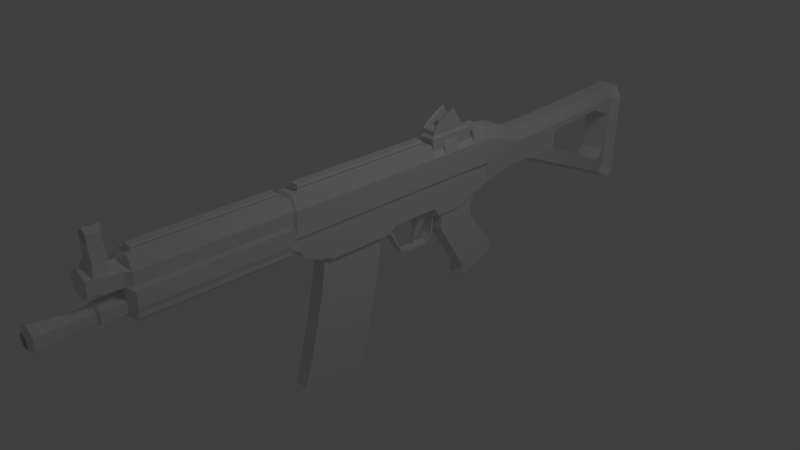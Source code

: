 # Source: SG553.blend  (saved by Blender 2.63.0; exported with 4.5.12 LTS)
import bpy
from mathutils import Matrix  # noqa: F401  (used for matrix-valued properties, if any)

bpy.ops.wm.read_factory_settings(use_empty=True)
scene = bpy.context.scene
scene.name = 'Scene'

# ---- collections
col_collection_1 = bpy.data.collections.new('Collection 1'); scene.collection.children.link(col_collection_1)

# ---- world
world_world = bpy.data.worlds.new('World'); scene.world = world_world
world_world.color = (0.05088, 0.05088, 0.05088)
world_world.use_sun_shadow = False
world_world.sun_shadow_jitter_overblur = 0.0
world_world.cycles.sampling_method = 'MANUAL'
world_world.cycles.sample_map_resolution = 256

# ---- cameras
cam_camera = bpy.data.cameras.new('Camera')
cam_camera.clip_end = 100.0
cam_camera.lens = 35.0
cam_camera.sensor_width = 32.0
cam_camera.sensor_height = 18.0
cam_camera.ortho_scale = 7.314
cam_camera.dof.focus_distance = 0.0
cam_camera.dof.aperture_fstop = 128.0

# ---- lights
light_lamp = bpy.data.lights.new('Lamp', 'POINT')
light_lamp.transmission_factor = 0.0
light_lamp.cutoff_distance = 30.0
light_lamp.energy = 100.0
light_lamp.shadow_buffer_clip_start = 1.001
light_lamp.shadow_soft_size = 1.0
light_lamp.shadow_maximum_resolution = 0.006
light_lamp.use_absolute_resolution = True
light_lamp.cycles.use_multiple_importance_sampling = False

# ---- meshes
me_cube_003 = bpy.data.meshes.new('Cube.003')
me_cube_003.from_pydata([(-0.7846, -0.9477, -0.9733), (-0.7846, 0.6186, -1.068), (0.7846, 0.6186, -1.068), (0.7846, -0.9477, -0.9733), (-1.0, -1.0, 1.0), (-1.0, 1.0, 1.0), (1.0, 1.0, 1.0), (1.0, -1.0, 1.0), (-0.5686, -1.028, -2.265), (-0.5686, 0.07799, -2.529), (0.5686, 0.07799, -2.529), (0.5686, -1.028, -2.265), (-0.3433, -1.61, -4.558), (-0.3433, -0.9804, -4.831), (0.3433, -0.9804, -4.831), (0.3433, -1.61, -4.558)], [], [(4, 5, 1, 0), (5, 6, 2, 1), (6, 7, 3, 2), (7, 4, 0, 3), (8, 11, 3, 0), (7, 6, 5, 4), (12, 15, 11, 8), (10, 9, 1, 2), (9, 8, 0, 1), (11, 10, 2, 3), (12, 13, 14, 15), (13, 12, 8, 9), (14, 13, 9, 10), (15, 14, 10, 11)])
me_cube_003.use_remesh_preserve_volume = False
me_cube_003.use_remesh_preserve_attributes = False
me_cube_003.use_mirror_vertex_groups = False
me_cube_003.update()
me_cube_002 = bpy.data.meshes.new('Cube.002')
me_cube_002.from_pydata([(-0.8687, -2.673, -1.0), (-0.8687, 2.487, -1.0), (0.8687, 2.487, -1.0), (0.8687, -2.673, -1.0), (-0.8687, -2.673, 0.5137), (-0.8687, 2.487, 0.5137), (0.8687, 2.487, 0.5137), (0.8687, -2.673, 0.5137), (-0.7176, -2.353, 0.7579), (-0.7176, 2.167, 0.7579), (0.7176, 2.167, 0.7579), (0.7176, -2.353, 0.7579), (-0.7176, -2.328, 1.193), (-0.7176, 1.304, 1.193), (0.7176, 1.304, 1.193), (0.7176, -2.328, 1.193), (-0.7176, -1.868, 1.813), (-0.7176, 0.2697, 2.962), (0.7176, 0.2697, 2.962), (0.7176, -1.868, 1.813), (-0.4779, -1.994, 1.312), (-0.4779, 0.9128, 1.312), (0.4779, 0.9128, 1.312), (0.4779, -1.994, 1.312), (-0.4779, -1.626, 1.809), (-0.4779, 0.08486, 2.728), (0.4779, 0.08486, 2.728), (0.4779, -1.626, 1.809), (-0.1306, -1.224, 1.312), (-0.1306, 0.1424, 1.312), (0.1306, 0.1424, 1.312), (0.1306, -1.224, 1.312), (-0.1306, -1.224, 1.91), (-0.1306, 0.1424, 1.91), (0.1306, 0.1424, 1.91), (0.1306, -1.224, 1.91)], [], [(4, 5, 1, 0), (5, 6, 2, 1), (6, 7, 3, 2), (7, 4, 0, 3), (0, 1, 2, 3), (11, 8, 4, 7), (15, 12, 8, 11), (8, 9, 5, 4), (10, 11, 7, 6), (9, 10, 6, 5), (12, 13, 9, 8), (13, 14, 10, 9), (14, 15, 11, 10), (16, 17, 13, 12), (18, 19, 15, 14), (15, 19, 27, 23), (18, 14, 22, 26), (24, 25, 17, 16), (16, 12, 20, 24), (25, 21, 13, 17), (26, 27, 19, 18), (24, 20, 21, 25), (26, 22, 23, 27), (29, 30, 22, 21), (13, 21, 22, 14), (15, 23, 20, 12), (33, 34, 30, 29), (20, 23, 31, 28), (28, 29, 21, 20), (23, 22, 30, 31), (32, 35, 34, 33), (32, 33, 29, 28), (31, 30, 34, 35), (28, 31, 35, 32)])
me_cube_002.use_remesh_preserve_volume = False
me_cube_002.use_remesh_preserve_attributes = False
me_cube_002.use_mirror_vertex_groups = False
me_cube_002.update()
me_cube_001 = bpy.data.meshes.new('Cube.001')
me_cube_001.from_pydata([(-1.0, -4.204, 0.1424), (-1.0, 4.436, -0.2297), (1.0, 4.436, -0.2297), (1.0, -4.204, 0.1424), (-1.0, -4.15, 3.087), (-1.0, 4.497, 3.087), (1.0, 4.497, 3.087), (1.0, -4.15, 3.087), (-1.0, -4.44, -2.357), (-1.0, 4.15, -3.353), (1.0, 4.15, -3.353), (1.0, -4.44, -2.357), (-1.0, -4.967, -5.559), (-1.0, 3.511, -7.263), (1.0, 3.511, -7.263), (1.0, -4.967, -5.559), (-1.0, -6.054, -10.13), (-1.0, 2.321, -12.28), (1.0, 2.321, -12.28), (1.0, -6.054, -10.13), (-1.0, -7.342, -14.98), (-1.0, 0.9506, -17.43), (1.0, 0.9506, -17.43), (1.0, -7.342, -14.98), (-1.0, -8.192, -17.39), (-1.0, 0.01689, -20.11), (1.0, 0.01689, -20.11), (1.0, -8.192, -17.39)], [], [(4, 5, 1, 0), (5, 6, 2, 1), (6, 7, 3, 2), (7, 4, 0, 3), (8, 11, 3, 0), (7, 6, 5, 4), (12, 15, 11, 8), (10, 9, 1, 2), (9, 8, 0, 1), (11, 10, 2, 3), (16, 19, 15, 12), (13, 12, 8, 9), (14, 13, 9, 10), (15, 14, 10, 11), (20, 23, 19, 16), (17, 16, 12, 13), (18, 17, 13, 14), (19, 18, 14, 15), (24, 27, 23, 20), (23, 22, 18, 19), (21, 20, 16, 17), (22, 21, 17, 18), (24, 25, 26, 27), (25, 24, 20, 21), (26, 25, 21, 22), (27, 26, 22, 23)])
me_cube_001.use_remesh_preserve_volume = False
me_cube_001.use_remesh_preserve_attributes = False
me_cube_001.use_mirror_vertex_groups = False
me_cube_001.update()
me_circle = bpy.data.meshes.new('Circle')
me_circle.from_pydata([(1.678e-08, -0.1091, -5.503), (-0.1346, -0.1868, -5.503), (-0.1346, -0.3422, -5.503), (3.037e-08, -0.42, -5.503), (0.1346, -0.3422, -5.503), (0.1346, -0.1868, -5.503), (1.881e-08, -0.1483, -5.122), (-0.1006, -0.2064, -5.122), (-0.1006, -0.3226, -5.122), (2.897e-08, -0.3807, -5.122), (0.1006, -0.3226, -5.122), (0.1006, -0.2064, -5.122), (1.881e-08, -0.1483, -4.865), (-0.1006, -0.2064, -4.865), (-0.1006, -0.3226, -4.865), (2.897e-08, -0.3807, -4.865), (0.1006, -0.3226, -4.865), (0.1006, -0.2064, -4.865), (2.015e-08, -0.174, -5.548), (-0.07837, -0.2193, -5.548), (-0.07837, -0.3098, -5.548), (2.806e-08, -0.355, -5.548), (0.07837, -0.3098, -5.548), (0.07837, -0.2193, -5.548), (2.015e-08, -0.174, -1.919), (-0.07837, -0.2193, -1.919), (-0.07837, -0.3098, -1.919), (2.806e-08, -0.355, -1.919), (0.07837, -0.3098, -1.919), (0.07837, -0.2193, -1.919), (1.734e-08, -0.1199, -4.833), (-0.1252, -0.1922, -4.833), (-0.1252, -0.3368, -4.833), (2.998e-08, -0.4091, -4.833), (0.1252, -0.3368, -4.833), (0.1252, -0.1922, -4.833), (1.734e-08, -0.1199, -4.541), (-0.1252, -0.1922, -4.541), (-0.1252, -0.3368, -4.541), (2.998e-08, -0.4091, -4.541), (0.1252, -0.3368, -4.541), (0.1252, -0.1922, -4.541), (1.645e-08, -0.4174, -4.541), (-0.1551, -0.507, -4.541), (-0.1551, -0.6861, -4.541), (3.211e-08, -0.7757, -4.541), (0.1551, -0.6861, -4.541), (0.1551, -0.507, -4.541), (1.645e-08, -0.4174, -4.689), (-0.1551, -0.507, -4.689), (-0.1551, -0.6861, -4.689), (3.211e-08, -0.7757, -4.629), (0.1551, -0.6861, -4.689), (0.1551, -0.507, -4.689), (1.645e-08, -0.449, -4.854), (-0.1551, -0.5386, -4.854), (-0.1551, -0.7177, -4.854), (3.211e-08, -0.8073, -4.854), (0.1551, -0.7177, -4.854), (0.1551, -0.5386, -4.854), (1.645e-08, -0.449, -4.933), (-0.1551, -0.5386, -4.933), (-0.1551, -0.7177, -4.933), (3.211e-08, -0.8073, -4.933), (0.1551, -0.7177, -4.933), (0.1551, -0.5386, -4.933), (0.1906, -0.4335, -4.463), (-0.1732, -0.4845, -4.463), (-0.1807, -0.6531, -4.463), (-0.1171, -0.8157, -4.463), (0.1171, -0.8157, -4.463), (0.1807, -0.6531, -4.463), (0.1732, -0.4845, -4.463), (-0.1906, -0.4335, -4.463), (-0.1732, -0.4845, -2.545), (-0.1807, -0.6531, -2.545), (-0.1171, -0.8157, -2.545), (0.1171, -0.8157, -2.545), (0.1807, -0.6531, -2.545), (0.1732, -0.4845, -2.545), (-0.1906, -0.4335, -2.545), (0.1906, -0.4335, -2.545), (0.1906, -0.2342, -4.463), (-0.1906, -0.2342, -4.463), (-0.1906, -0.2342, -2.545), (0.1906, -0.2342, -2.545), (-0.1732, -0.1785, -4.463), (0.1732, -0.1785, -4.463), (-0.1732, -0.1605, -2.545), (0.1732, -0.1605, -2.545), (-0.1732, -0.1085, -4.463), (0.1732, -0.1085, -4.463), (-0.1732, -0.1085, -2.545), (0.1732, -0.1085, -2.545), (-0.119, -0.05786, -4.463), (0.119, -0.05786, -4.463), (-0.119, -0.05786, -2.545), (0.119, -0.05786, -2.545), (-0.05827, -0.8157, -4.399), (0.05827, -0.8157, -4.399), (-0.05827, -0.8157, -2.609), (0.05827, -0.8157, -2.609), (-0.05827, -0.846, -4.399), (0.05827, -0.846, -4.399), (-0.05827, -0.846, -2.609), (0.05827, -0.846, -2.609), (-0.07229, -0.8654, -4.399), (0.07229, -0.8654, -4.399), (-0.07229, -0.8654, -2.609), (0.07229, -0.8654, -2.609), (-0.05924, -0.8833, -4.399), (0.05924, -0.8833, -4.399), (-0.05924, -0.8833, -2.609), (0.05924, -0.8833, -2.609), (-0.1084, -0.8202, -4.648), (0.1084, -0.8202, -4.648), (-0.08031, -0.9765, -4.648), (-0.1084, -0.8518, -4.813), (0.1084, -0.8518, -4.813), (0.08031, -0.9765, -4.648), (-0.08031, -0.9758, -4.817), (0.08031, -0.9758, -4.817), (0.07223, -1.063, -4.816), (0.07223, -1.146, -4.816), (-4.225e-09, -1.188, -4.816), (-0.07223, -1.146, -4.816), (-0.07223, -1.063, -4.816), (-2.54e-08, -1.021, -4.816), (0.07223, -1.063, -4.668), (0.07223, -1.146, -4.655), (-4.225e-09, -1.188, -4.638), (-0.07223, -1.146, -4.655), (-0.07223, -1.063, -4.668), (-2.54e-08, -1.021, -4.677), (0.08273, -1.057, -4.817), (0.08273, -1.152, -4.817), (-2.998e-09, -1.2, -4.817), (-0.08273, -1.152, -4.817), (-0.08273, -1.057, -4.817), (0.08273, -1.057, -4.667), (0.08273, -1.152, -4.654), (-2.998e-09, -1.2, -4.633), (-0.08273, -1.152, -4.654), (-0.08273, -1.057, -4.667), (-0.1599, -0.4815, -2.526), (-0.1669, -0.6371, -2.526), (-0.1082, -0.7872, -2.526), (0.1082, -0.7872, -2.526), (0.1669, -0.6371, -2.526), (0.1599, -0.4815, -2.526), (-0.1599, -0.4815, -2.48), (-0.1669, -0.6371, -2.48), (-0.1082, -0.7872, -2.48), (0.1082, -0.7872, -2.48), (0.1669, -0.6371, -2.48), (0.1599, -0.4815, -2.48), (-0.1827, -0.2989, -2.447), (-0.1906, -0.6427, -2.447), (-0.1236, -0.8141, -2.447), (0.1236, -0.8141, -2.447), (0.1906, -0.6427, -2.447), (0.1827, -0.2989, -2.447), (-0.1827, -0.2989, 0.5355), (-0.1906, -0.6427, 0.5355), (-0.1236, -0.8141, 0.5355), (0.1236, -0.8141, 0.5355), (0.1906, -0.6427, 0.5355), (0.1827, -0.2989, 0.5355), (-0.1955, -0.2971, 0.5846), (-0.2039, -0.6534, 0.5846), (-0.1322, -0.8368, 0.5846), (0.1322, -0.8368, 0.5846), (0.2039, -0.6534, 0.5846), (0.1955, -0.2971, 0.5846), (-0.1955, -0.2971, 0.7532), (-0.2039, -0.6534, 0.7532), (-0.1322, -0.8368, 0.7532), (0.1322, -0.8368, 0.7532), (0.2039, -0.6534, 0.7532), (0.1955, -0.2971, 0.7532), (-0.1781, -0.2967, 0.8068), (-0.1858, -0.6361, 0.8068), (-0.1205, -0.8033, 0.8068), (0.1205, -0.8033, 0.8068), (0.1858, -0.6361, 0.8068), (0.1781, -0.2967, 0.8068), (0.1906, -0.6427, -0.2321), (0.1236, -0.8141, -0.2321), (-0.1906, -0.6427, -0.2321), (-0.1236, -0.8141, -0.2321), (0.08185, -0.7394, 0.5355), (-0.08185, -0.7394, 0.5355), (-0.08185, -0.7394, -0.2321), (0.08185, -0.7394, -0.2321), (0.1906, -0.6427, 0.2234), (0.1236, -0.8141, 0.2234), (0.1236, -0.8141, -0.0128), (0.1906, -0.6427, -0.0128), (-0.1236, -0.8141, -0.0128), (-0.1906, -0.6427, -0.0128), (-0.1236, -0.8141, 0.2234), (-0.1906, -0.6427, 0.2234), (-0.08185, -0.7394, 0.2234), (-0.08185, -0.7394, -0.0128), (0.08185, -0.7394, -0.0128), (0.08185, -0.7394, 0.2234), (0.1544, -0.253, 0.8068), (-0.1544, -0.253, 0.8068), (0.1583, -0.2552, -2.447), (-0.1583, -0.2552, -2.447), (0.1544, 0.04187, 0.7436), (-0.1544, 0.04187, 0.7436), (-0.1544, 0.07557, 0.6783), (0.1544, 0.1072, 0.5204), (0.1544, 0.07557, 0.6783), (-0.1544, 0.1072, 0.5204), (0.1544, 0.2104, 0.2718), (-0.1544, 0.2104, 0.2718), (0.1544, 0.2104, -0.1179), (-0.1544, 0.2104, -0.1179), (0.1544, 0.0903, -0.1895), (-0.1544, 0.0903, -0.1895), (0.1544, 0.0903, -0.8956), (-0.1544, 0.0903, -0.8956), (0.1544, 0.1777, -0.9876), (-0.1544, 0.1777, -0.9876), (0.1544, 0.1777, -1.933), (-0.1544, 0.1777, -1.933), (0.1544, 0.1303, -1.998), (-0.1544, 0.1303, -1.998), (0.1544, 0.1303, -2.104), (-0.1544, 0.1303, -2.104), (0.1544, 0.002948, -2.348), (-0.1544, 0.002948, -2.348), (0.1544, -0.08441, -2.406), (-0.1544, -0.08441, -2.406), (-0.1599, -0.4303, -2.526), (0.1599, -0.4303, -2.526), (-0.1599, -0.2343, -2.526), (0.1599, -0.2343, -2.526), (-0.1599, -0.1607, -2.512), (0.1599, -0.1607, -2.512), (0.1055, 0.1777, -1.122), (-0.1055, 0.1777, -1.122), (0.1055, 0.1777, -1.933), (-0.1055, 0.1777, -1.933), (0.1055, 0.1303, -1.998), (-0.1055, 0.1303, -1.998), (0.1055, 0.1303, -2.021), (-0.1055, 0.1303, -2.021), (0.1055, -0.1571, -1.122), (-0.1055, -0.1571, -1.122), (0.1055, -0.1623, -2.021), (-0.1055, -0.1623, -2.021), (-0.06747, 0.2229, -0.9209), (-0.06747, 0.2138, -0.8582), (0.06747, 0.2229, -0.9209), (0.06747, 0.2138, -0.8582), (-0.06747, 0.4546, -0.7966), (-0.06747, 0.4455, -0.7705), (0.06747, 0.4546, -0.7966), (0.06747, 0.4455, -0.7705), (-0.06747, 0.5678, -0.7202), (-0.06747, 0.5463, -0.7029), (0.06747, 0.5678, -0.7202), (0.06747, 0.5463, -0.7029), (-0.06747, 0.6077, -0.5796), (-0.06747, 0.5802, -0.5768), (0.06747, 0.6077, -0.5796), (0.06747, 0.5802, -0.5768), (-0.06747, 0.6055, -0.248), (-0.06747, 0.5789, -0.2555), (0.06747, 0.6055, -0.248), (0.06747, 0.5789, -0.2555), (-0.06747, 0.5045, -0.161), (-0.06747, 0.4903, -0.1846), (0.06747, 0.5045, -0.161), (0.06747, 0.4903, -0.1846), (-0.06747, 0.2585, -0.1256), (-0.06747, 0.2589, -0.1533), (0.06747, 0.2585, -0.1256), (0.06747, 0.2589, -0.1533), (1.49e-08, 0.1868, -0.828), (-2.143e-17, 0.1868, -0.1895), (-0.1858, -0.6134, 0.9879), (-0.1205, -0.7775, 1.02), (0.1205, -0.7775, 1.02), (0.1858, -0.6134, 0.9879), (-0.1858, -0.4768, 1.304), (-0.1205, -0.6411, 1.335), (0.1205, -0.6411, 1.335), (0.1858, -0.4768, 1.304), (-0.1858, -0.4512, 1.414), (-0.1205, -0.6183, 1.419), (0.1205, -0.6183, 1.419), (0.1858, -0.4512, 1.414), (-0.1858, -0.4512, 1.921), (-0.1205, -0.6182, 1.928), (0.1205, -0.6182, 1.928), (0.1858, -0.4512, 1.921), (-0.1858, -0.5455, 3.676), (-0.1205, -0.7125, 3.684), (0.1205, -0.7125, 3.684), (0.1858, -0.5455, 3.676), (1.48e-08, 0.08819, 0.7731), (1.48e-08, 0.1219, 0.7078), (0.1544, 0.004649, 0.8706), (-0.1544, 0.004649, 0.8706), (1.48e-08, 0.05524, 0.8919), (0.1544, -0.1063, 1.381), (-0.1544, -0.1063, 1.381), (1.48e-08, -0.05138, 1.382), (0.1544, -0.078, 1.777), (-0.1544, -0.078, 1.777), (1.48e-08, -0.02454, 1.764), (0.1544, 0.6817, 3.566), (-0.1544, 0.6817, 3.566), (1.48e-08, 0.7342, 3.55), (0.1544, 0.5529, 3.647), (-0.1544, 0.5529, 3.647), (-0.1858, -0.3131, 3.572), (0.1858, -0.3131, 3.572), (-0.1858, 0.2857, 3.572), (0.1858, 0.2857, 3.572), (-0.1858, 0.4196, 3.436), (0.1858, 0.4196, 3.436), (-0.1858, -0.09073, 2.266), (0.1858, -0.09073, 2.266), (-0.1858, -0.3207, 2.259), (0.1858, -0.3207, 2.259), (-0.1858, -0.3762, 2.307), (0.1858, -0.3762, 2.307), (-0.1858, -0.447, 3.254), (0.1858, -0.447, 3.254), (-0.2518, -0.5511, 3.823), (-0.1633, -0.7195, 3.83), (0.1633, -0.7195, 3.83), (0.2518, -0.5511, 3.823), (-0.2518, 0.6264, 3.812), (-0.2518, 0.4466, 3.793), (0.2518, 0.4466, 3.793), (0.2518, -0.3824, 3.797), (-0.2518, -0.3824, 3.797), (0.2518, 0.6264, 3.812), (-0.2518, 0.7291, 3.771), (0.2518, 0.7291, 3.771), (-0.2518, 0.7621, 3.683), (0.2518, 0.7621, 3.683), (-0.1271, 0.1585, 0.5901), (0.1271, 0.1585, 0.5901), (1.21e-08, 0.1911, 0.6342), (-0.1271, 0.2729, 0.5291), (0.1271, 0.2729, 0.5291), (1.021e-08, 0.288, 0.5819), (-0.1271, 0.4307, 0.5458), (0.1271, 0.4307, 0.5458), (1.071e-08, 0.4045, 0.594), (-0.1271, 0.9979, 0.962), (0.1271, 0.9979, 0.962), (-2.804e-09, 0.9754, 1.012), (-0.1271, 1.123, 1.025), (0.1271, 1.123, 1.025), (-4.851e-09, 1.104, 1.076), (-0.1271, 1.353, 0.4451), (0.1271, 1.353, 0.4451), (-4.851e-09, 1.372, 0.3937), (-0.1271, 1.318, 0.4049), (0.1271, 1.318, 0.4049), (-4.851e-09, 1.335, 0.3528), (-0.1271, 1.206, 0.4212), (0.1271, 1.206, 0.4212), (-4.851e-09, 1.233, 0.3733), (-0.1271, 0.4812, -0.02601), (0.1271, 0.4812, -0.02601), (-4.851e-09, 0.5081, -0.07385), (-0.1271, 0.4337, -0.04136), (0.1271, 0.4337, -0.04136), (-4.851e-09, 0.4363, -0.0962), (-0.1271, 0.2474, -0.0363), (0.1271, 0.2474, -0.0363), (-4.851e-09, 0.25, -0.09115), (-0.1271, 0.2468, 0.2845), (0.1271, 0.2468, 0.2845), (-0.1271, 0.1331, 0.5523), (0.1271, 0.1331, 0.5523), (-0.05948, -0.8141, -2.329), (0.05948, -0.8141, -2.329), (0.05948, -0.8141, -0.3495), (-0.05948, -0.8141, -0.3495), (-0.05948, -0.8422, -2.329), (0.05948, -0.8422, -2.329), (0.05948, -0.8422, -0.3495), (-0.05948, -0.8422, -0.3495), (-0.076, -0.8651, -2.329), (0.076, -0.8651, -2.329), (0.076, -0.8651, -0.3495), (-0.076, -0.8651, -0.3495), (-0.06014, -0.8949, -2.329), (0.06014, -0.8949, -2.329), (0.06014, -0.8949, -0.3495), (-0.06014, -0.8949, -0.3495)], [], [(10, 9, 3, 4), (11, 5, 0, 6), (7, 6, 0, 1), (9, 8, 2, 3), (11, 10, 4, 5), (8, 7, 1, 2), (15, 14, 8, 9), (17, 16, 10, 11), (14, 13, 7, 8), (16, 15, 9, 10), (17, 11, 6, 12), (13, 12, 6, 7), (4, 3, 21, 22), (5, 23, 18, 0), (1, 0, 18, 19), (3, 2, 20, 21), (5, 4, 22, 23), (2, 1, 19, 20), (21, 20, 26, 27), (23, 22, 28, 29), (20, 19, 25, 26), (22, 21, 27, 28), (23, 29, 24, 18), (19, 18, 24, 25), (33, 32, 14, 15), (35, 34, 16, 17), (32, 31, 13, 14), (34, 33, 15, 16), (35, 17, 12, 30), (31, 30, 12, 13), (41, 35, 30, 36), (37, 36, 30, 31), (39, 38, 32, 33), (41, 40, 34, 35), (38, 37, 31, 32), (40, 39, 33, 34), (53, 48, 42, 47), (49, 43, 42, 48), (51, 45, 44, 50), (53, 47, 46, 52), (50, 44, 43, 49), (52, 46, 45, 51), (134, 121, 119, 139), (59, 54, 48, 53), (55, 49, 48, 54), (56, 117, 114, 50), (59, 53, 52, 58), (56, 50, 49, 55), (64, 58, 57, 63), (65, 60, 54, 59), (61, 55, 54, 60), (63, 57, 56, 62), (65, 59, 58, 64), (62, 56, 55, 61), (61, 60, 65, 64, 63, 62), (72, 71, 46, 47), (68, 67, 43, 44), (69, 68, 44, 45), (71, 70, 45, 46), (70, 69, 45), (72, 79, 78, 71), (71, 78, 77, 70), (68, 75, 74, 67), (69, 76, 75, 68), (100, 76, 69, 98), (73, 67, 74, 80), (81, 79, 72, 66), (85, 81, 66, 82), (83, 73, 80, 84), (85, 82, 87, 89), (83, 84, 88, 86), (93, 89, 87, 91), (90, 86, 88, 92), (94, 90, 92, 96), (97, 93, 91, 95), (97, 95, 94, 96), (104, 100, 98, 102), (101, 77, 76, 100), (99, 70, 77, 101), (70, 99, 98, 69), (108, 104, 102, 106), (105, 101, 100, 104), (103, 99, 101, 105), (99, 103, 102, 98), (112, 108, 106, 110), (103, 107, 106, 102), (109, 105, 104, 108), (107, 103, 105, 109), (111, 113, 112, 110), (107, 111, 110, 106), (113, 109, 108, 112), (111, 107, 109, 113), (121, 118, 115, 119), (117, 120, 116, 114), (52, 115, 118, 58), (51, 50, 114), (115, 52, 51), (117, 56, 57), (118, 117, 57), (58, 118, 57), (51, 114, 115), (119, 115, 114, 116), (118, 121, 120, 117), (127, 133, 132, 126), (124, 130, 129, 123), (126, 132, 131, 125), (127, 122, 128, 133), (123, 129, 128, 122), (125, 131, 130, 124), (127, 120, 121), (136, 135, 140, 141), (138, 137, 142, 143), (135, 134, 139, 140), (137, 136, 141, 142), (141, 140, 129, 130), (125, 124, 136, 137), (142, 141, 130, 131), (126, 125, 137, 138), (143, 142, 131, 132), (121, 134, 122, 127), (120, 127, 126, 138), (123, 122, 134, 135), (143, 116, 120, 138), (140, 139, 128, 129), (124, 123, 135, 136), (119, 133, 128, 139), (133, 116, 143, 132), (133, 119, 116), (79, 149, 148, 78), (78, 148, 147, 77), (76, 146, 145, 75), (77, 147, 146, 76), (75, 145, 144, 74), (149, 155, 154, 148), (148, 154, 153, 147), (146, 152, 151, 145), (147, 153, 152, 146), (145, 151, 150, 144), (155, 161, 160, 154), (154, 160, 159, 153), (151, 157, 156, 150), (152, 158, 157, 151), (153, 159, 158, 152), (199, 201, 162), (202, 191, 163, 201), (190, 165, 164, 191), (188, 192, 203, 199), (167, 173, 172, 166), (166, 172, 171, 165), (163, 169, 168, 162), (164, 170, 169, 163), (165, 171, 170, 164), (173, 179, 178, 172), (172, 178, 177, 171), (171, 177, 176, 170), (169, 175, 174, 168), (170, 176, 175, 169), (179, 185, 184, 178), (178, 184, 183, 177), (176, 182, 181, 175), (177, 183, 182, 176), (175, 181, 180, 174), (188, 199, 162), (160, 186, 187, 159), (158, 189, 188, 157), (388, 387, 187, 189), (193, 204, 203, 192), (197, 204, 193, 186), (198, 200, 201, 199), (166, 165, 190), (194, 166, 190, 205), (196, 204, 197), (157, 188, 162, 156), (161, 167, 186, 160), (205, 190, 191, 202), (202, 205, 195, 200), (196, 195, 200, 198), (201, 163, 162), (197, 194, 195, 196), (167, 166, 194), (164, 163, 191), (198, 203, 204, 196), (203, 198, 199), (192, 189, 187, 193), (167, 197, 186), (167, 194, 197), (162, 207, 209, 156), (206, 179, 173), (207, 162, 168), (206, 167, 161, 208), (96, 92, 93, 97), (206, 173, 167), (207, 174, 180), (207, 168, 174), (206, 185, 179), (89, 93, 92, 88), (240, 241, 89, 88), (85, 89, 241, 239), (81, 85, 239, 237), (79, 81, 237, 149), (238, 240, 88, 84), (84, 80, 236, 238), (80, 74, 144, 236), (155, 149, 237, 161), (237, 239, 161), (208, 161, 239, 241), (144, 150, 156, 236), (156, 238, 236), (156, 209, 240, 238), (241, 234, 208), (209, 235, 240), (235, 234, 241, 240), (232, 234, 235, 233), (230, 232, 233, 231), (224, 242, 243, 225), (246, 228, 230, 248), (244, 226, 228, 246), (242, 250, 251, 243), (250, 252, 244, 242), (225, 243, 245, 227), (248, 230, 231, 249), (227, 245, 247, 229), (229, 247, 249, 231), (242, 224, 226, 244), (252, 248, 249, 253), (250, 252, 253, 251), (247, 249, 253), (245, 247, 253), (243, 245, 253, 251), (252, 246, 244), (222, 224, 256, 257), (256, 224, 225, 254), (252, 248, 246), (223, 255, 254, 225), (260, 256, 254, 258), (255, 259, 258, 254), (257, 256, 260, 261), (264, 260, 258, 262), (259, 263, 262, 258), (261, 260, 264, 265), (268, 264, 262, 266), (263, 267, 266, 262), (265, 264, 268, 269), (267, 271, 270, 266), (269, 268, 272, 273), (272, 268, 266, 270), (276, 272, 270, 274), (271, 275, 274, 270), (273, 272, 276, 277), (277, 276, 280, 281), (280, 276, 274, 278), (275, 279, 278, 274), (279, 275, 277, 281), (275, 271, 273, 277), (271, 267, 269, 273), (267, 263, 265, 269), (263, 259, 261, 265), (259, 255, 257, 261), (282, 255, 223), (283, 282, 223, 221), (220, 283, 221, 279, 281), (280, 218, 220, 281), (278, 279, 221, 219), (220, 222, 282, 283), (379, 218, 280, 380), (206, 208, 222, 220), (210, 206, 213, 214), (213, 220, 218, 216), (206, 220, 213), (207, 211, 212, 215), (215, 217, 219, 221), (221, 207, 215), (221, 223, 209, 207), (231, 233, 235, 209), (229, 231, 209), (223, 225, 227, 229), (228, 226, 224, 222), (208, 234, 232, 230), (208, 230, 228), (228, 222, 208), (209, 223, 229), (183, 286, 285, 182), (184, 287, 286, 183), (182, 285, 284, 181), (287, 291, 290, 286), (285, 289, 288, 284), (286, 290, 289, 285), (289, 293, 292, 288), (290, 294, 293, 289), (291, 295, 294, 290), (293, 297, 296, 292), (294, 298, 297, 293), (295, 299, 298, 294), (298, 302, 301, 297), (299, 303, 302, 298), (297, 301, 300, 296), (304, 305, 212, 211), (210, 214, 305, 304), (304, 308, 306, 210), (308, 304, 211, 307), (311, 308, 307, 310), (308, 311, 309, 306), (314, 311, 310, 313), (311, 314, 312, 309), (317, 314, 313, 316), (314, 317, 315, 312), (312, 315, 325, 327), (315, 318, 323, 325), (321, 323, 318, 303), (333, 321, 303), (303, 299, 331, 333), (296, 300, 332, 330), (300, 320, 332), (300, 319, 322, 320), (324, 326, 327, 325), (322, 324, 325, 323), (320, 322, 323, 321), (321, 333, 332, 320), (330, 332, 333, 331), (328, 330, 331, 329), (326, 328, 329, 327), (316, 313, 326, 324), (324, 322, 319, 316), (313, 328, 326), (313, 296, 330, 328), (327, 329, 312), (329, 331, 299, 312), (299, 295, 309, 312), (292, 296, 313, 310), (288, 292, 310, 307), (295, 291, 306, 309), (291, 287, 306), (284, 288, 307), (284, 180, 181), (307, 211, 207), (207, 180, 284, 307), (185, 206, 306, 287), (287, 184, 185), (206, 210, 306), (302, 336, 335, 301), (303, 337, 336, 302), (317, 316, 346), (346, 347, 317), (301, 335, 334, 300), (347, 315, 317), (347, 345, 318, 315), (318, 345, 343), (318, 343, 340), (303, 318, 340, 341), (303, 341, 337), (334, 342, 300), (342, 339, 319, 300), (339, 338, 319), (338, 344, 319), (316, 319, 344, 346), (336, 337, 341, 340, 343, 345, 347, 346, 344, 338, 339, 342, 334, 335), (350, 305, 214, 349), (305, 350, 348, 212), (353, 350, 349, 352), (350, 353, 351, 348), (356, 353, 352, 355), (353, 356, 354, 351), (359, 356, 355, 358), (356, 359, 357, 354), (362, 359, 358, 361), (359, 362, 360, 357), (365, 362, 361, 364), (362, 365, 363, 360), (368, 365, 364, 367), (365, 368, 366, 363), (371, 368, 367, 370), (368, 371, 369, 366), (371, 374, 372, 369), (374, 371, 370, 373), (374, 377, 375, 372), (377, 374, 373, 376), (377, 380, 378, 375), (380, 377, 376, 379), (378, 380, 278, 219), (280, 278, 380), (381, 378, 219, 217), (383, 381, 217, 215), (348, 351, 381, 383), (383, 215, 212), (212, 348, 383), (384, 213, 216, 382), (382, 216, 218, 379), (384, 214, 213), (384, 349, 214), (382, 352, 349, 384), (382, 379, 376), (376, 355, 352, 382), (358, 355, 376, 373), (373, 370, 358), (361, 358, 370, 367), (364, 361, 367), (357, 360, 366, 369), (369, 372, 357), (354, 357, 372, 375), (375, 378, 381), (351, 354, 375, 381), (360, 363, 366), (200, 202, 201), (188, 189, 192), (186, 193, 187), (194, 205, 195), (257, 282, 222), (255, 282, 257), (40, 47, 42, 39), (39, 42, 43, 38), (38, 43, 67, 73), (38, 73, 83, 37), (37, 83, 86), (37, 86, 90, 36), (36, 90, 94), (87, 41, 36, 91), (36, 95, 91), (95, 36, 94), (82, 41, 87), (41, 82, 66, 40), (47, 40, 66, 72), (392, 391, 387, 388), (386, 385, 158, 159), (189, 158, 385, 388), (387, 386, 159, 187), (396, 395, 391, 392), (390, 389, 385, 386), (388, 385, 389, 392), (391, 390, 386, 387), (400, 399, 395, 396), (395, 394, 390, 391), (394, 393, 389, 390), (392, 389, 393, 396), (398, 399, 400, 397), (398, 397, 393, 394), (396, 393, 397, 400), (399, 398, 394, 395)])
me_circle.use_remesh_preserve_volume = False
me_circle.use_remesh_preserve_attributes = False
me_circle.use_mirror_vertex_groups = False
me_circle.update()

# ---- objects
ob_cube_002 = bpy.data.objects.new('Cube.002', me_cube_003)
ob_cube_001 = bpy.data.objects.new('Cube.001', me_cube_002)
ob_cube = bpy.data.objects.new('Cube', me_cube_001)
ob_circle = bpy.data.objects.new('Circle', me_circle)
ob_lamp = bpy.data.objects.new('Lamp', light_lamp)
ob_camera = bpy.data.objects.new('Camera', cam_camera)

# ---- transforms, parenting, visibility, modifiers, constraints
ob_cube_002.location = (3.488e-17, 0.8181, 0.3908)
ob_cube_002.scale = (0.08526, 0.08526, 0.08526)
ob_cube_002.lineart.crease_threshold = 0.0
ob_cube_001.location = (0.0, 1.312, 1.271)
ob_cube_001.scale = (0.1356, 0.1356, 0.1356)
ob_cube_001.lineart.crease_threshold = 0.0
ob_cube.location = (0.0, -0.4218, 0.4262)
ob_cube.scale = (0.1046, 0.1046, 0.1046)
ob_cube.lineart.crease_threshold = 0.0
ob_circle.location = (0.0, 1.151, 0.4623)
ob_circle.rotation_euler = (-1.571, -2.22e-16, 2.22e-16)
ob_circle.lineart.crease_threshold = 0.0
ob_lamp.location = (4.076, 1.005, 5.904)
ob_lamp.rotation_euler = (0.6503, 0.05522, 1.866)
ob_lamp.lock_rotations_4d = False
ob_lamp.empty_display_type = 'ARROWS'
ob_lamp.color = (0.0, 0.0, 0.0, 0.0)
ob_lamp.lineart.crease_threshold = 0.0
ob_camera.location = (7.481, -6.508, 5.344)
ob_camera.rotation_euler = (1.109, 0.01082, 0.8149)
ob_camera.lock_rotations_4d = False
ob_camera.empty_display_type = 'ARROWS'
ob_camera.color = (0.0, 0.0, 0.0, 0.0)
ob_camera.display_type = 'WIRE'
ob_camera.lineart.crease_threshold = 0.0

# ---- collection membership
col_collection_1.objects.link(ob_cube_002)
col_collection_1.objects.link(ob_cube_001)
col_collection_1.objects.link(ob_cube)
col_collection_1.objects.link(ob_circle)
col_collection_1.objects.link(ob_lamp)
col_collection_1.objects.link(ob_camera)

# ---- scene / render settings (as saved in the file)
scene.camera = ob_camera
scene.frame_start = 1; scene.frame_end = 250; scene.frame_set(1)
scene.render.engine = 'BLENDER_EEVEE_NEXT'
scene.render.image_settings.color_mode = 'RGB'
scene.render.image_settings.compression = 90
scene.render.resolution_percentage = 50
scene.render.dither_intensity = 0.0
scene.render.bake_margin = 2
scene.render.bake_bias = 0.0
scene.cycles.use_denoising = False
scene.cycles.samples = 10
scene.cycles.sampling_pattern = 'TABULATED_SOBOL'
scene.cycles.light_sampling_threshold = 0.0
scene.cycles.use_adaptive_sampling = False
scene.cycles.use_light_tree = False
scene.cycles.blur_glossy = 0.0
scene.cycles.volume_bounces = 1
scene.cycles.pixel_filter_type = 'GAUSSIAN'
scene.cycles.sample_clamp_indirect = 0.0
scene.view_settings.view_transform = 'Standard'
bpy.context.view_layer.update()
